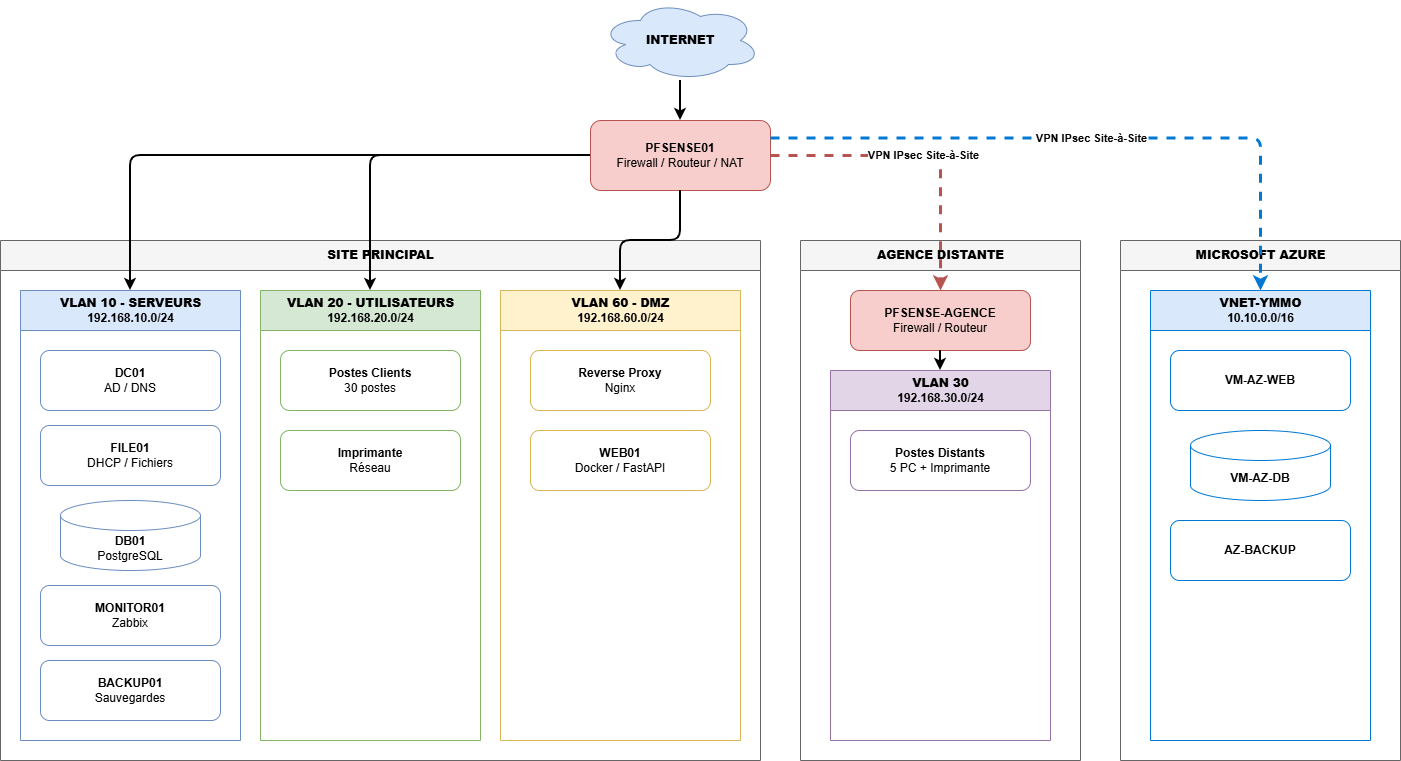

The diagram above was exported from draw.io. Its source (the exported page's mxGraphModel, read from the mxfile embedded in the PNG):
<mxGraphModel dx="1030" dy="608" grid="1" gridSize="10" guides="1" tooltips="1" connect="1" arrows="1" fold="1" page="1" pageScale="1" pageWidth="827" pageHeight="1169" math="0" shadow="0">
  <root>
    <mxCell id="0" />
    <mxCell id="1" parent="0" />
    <mxCell id="6UIXAcYT2Q41F0qjWP6I-1" parent="1" style="ellipse;shape=cloud;whiteSpace=wrap;html=1;fillColor=#dae8fc;strokeColor=#6c8ebf;align=center;fontStyle=1;" value="&lt;b&gt;INTERNET&lt;/b&gt;" vertex="1">
      <mxGeometry height="80" width="160" x="680" y="170" as="geometry" />
    </mxCell>
    <mxCell id="6UIXAcYT2Q41F0qjWP6I-2" parent="1" style="rounded=1;whiteSpace=wrap;html=1;fillColor=#f8cecc;strokeColor=#b85450;align=center;" value="&lt;b&gt;PFSENSE01&lt;/b&gt;&lt;br&gt;Firewall / Routeur / NAT" vertex="1">
      <mxGeometry height="70" width="180" x="670" y="290" as="geometry" />
    </mxCell>
    <mxCell id="6UIXAcYT2Q41F0qjWP6I-3" parent="1" style="swimlane;startSize=30;fillColor=#f5f5f5;strokeColor=#666666;html=1;horizontal=1;pointerEvents=0;" value="&lt;b&gt;SITE PRINCIPAL&lt;/b&gt;" vertex="1">
      <mxGeometry height="520" width="760" x="80" y="410" as="geometry" />
    </mxCell>
    <mxCell id="6UIXAcYT2Q41F0qjWP6I-4" parent="6UIXAcYT2Q41F0qjWP6I-3" style="swimlane;startSize=40;fillColor=#dae8fc;strokeColor=#6c8ebf;html=1;pointerEvents=0;" value="&lt;b&gt;VLAN 10 - SERVEURS&lt;/b&gt;&lt;br&gt;192.168.10.0/24" vertex="1">
      <mxGeometry height="450" width="220" x="20" y="50" as="geometry" />
    </mxCell>
    <mxCell id="6UIXAcYT2Q41F0qjWP6I-5" parent="6UIXAcYT2Q41F0qjWP6I-4" style="rounded=1;whiteSpace=wrap;html=1;fillColor=#ffffff;strokeColor=#6c8ebf;" value="&lt;b&gt;DC01&lt;/b&gt;&lt;br&gt;AD / DNS" vertex="1">
      <mxGeometry height="60" width="180" x="20" y="60" as="geometry" />
    </mxCell>
    <mxCell id="6UIXAcYT2Q41F0qjWP6I-6" parent="6UIXAcYT2Q41F0qjWP6I-4" style="rounded=1;whiteSpace=wrap;html=1;fillColor=#ffffff;strokeColor=#6c8ebf;" value="&lt;b&gt;FILE01&lt;/b&gt;&lt;br&gt;DHCP / Fichiers" vertex="1">
      <mxGeometry height="60" width="180" x="20" y="135" as="geometry" />
    </mxCell>
    <mxCell id="6UIXAcYT2Q41F0qjWP6I-7" parent="6UIXAcYT2Q41F0qjWP6I-4" style="shape=cylinder3;whiteSpace=wrap;html=1;boundedLbl=1;backgroundOutline=1;size=15;fillColor=#ffffff;strokeColor=#6c8ebf;" value="&lt;b&gt;DB01&lt;/b&gt;&lt;br&gt;PostgreSQL" vertex="1">
      <mxGeometry height="70" width="140" x="40" y="210" as="geometry" />
    </mxCell>
    <mxCell id="6UIXAcYT2Q41F0qjWP6I-8" parent="6UIXAcYT2Q41F0qjWP6I-4" style="rounded=1;whiteSpace=wrap;html=1;fillColor=#ffffff;strokeColor=#6c8ebf;" value="&lt;b&gt;MONITOR01&lt;/b&gt;&lt;br&gt;Zabbix" vertex="1">
      <mxGeometry height="60" width="180" x="20" y="295" as="geometry" />
    </mxCell>
    <mxCell id="6UIXAcYT2Q41F0qjWP6I-9" parent="6UIXAcYT2Q41F0qjWP6I-4" style="rounded=1;whiteSpace=wrap;html=1;fillColor=#ffffff;strokeColor=#6c8ebf;" value="&lt;b&gt;BACKUP01&lt;/b&gt;&lt;br&gt;Sauvegardes" vertex="1">
      <mxGeometry height="60" width="180" x="20" y="370" as="geometry" />
    </mxCell>
    <mxCell id="6UIXAcYT2Q41F0qjWP6I-10" parent="6UIXAcYT2Q41F0qjWP6I-3" style="swimlane;startSize=40;fillColor=#d5e8d4;strokeColor=#82b366;html=1;pointerEvents=0;" value="&lt;b&gt;VLAN 20 - UTILISATEURS&lt;/b&gt;&lt;br&gt;192.168.20.0/24" vertex="1">
      <mxGeometry height="450" width="220" x="260" y="50" as="geometry" />
    </mxCell>
    <mxCell id="6UIXAcYT2Q41F0qjWP6I-11" parent="6UIXAcYT2Q41F0qjWP6I-10" style="rounded=1;whiteSpace=wrap;html=1;fillColor=#ffffff;strokeColor=#82b366;" value="&lt;b&gt;Postes Clients&lt;/b&gt;&lt;br&gt;30 postes" vertex="1">
      <mxGeometry height="60" width="180" x="20" y="60" as="geometry" />
    </mxCell>
    <mxCell id="6UIXAcYT2Q41F0qjWP6I-12" parent="6UIXAcYT2Q41F0qjWP6I-10" style="rounded=1;whiteSpace=wrap;html=1;fillColor=#ffffff;strokeColor=#82b366;" value="&lt;b&gt;Imprimante&lt;/b&gt;&lt;br&gt;Réseau" vertex="1">
      <mxGeometry height="60" width="180" x="20" y="140" as="geometry" />
    </mxCell>
    <mxCell id="6UIXAcYT2Q41F0qjWP6I-13" parent="6UIXAcYT2Q41F0qjWP6I-3" style="swimlane;startSize=40;fillColor=#fff2cc;strokeColor=#d6b656;html=1;pointerEvents=0;" value="&lt;b&gt;VLAN 60 - DMZ&lt;/b&gt;&lt;br&gt;192.168.60.0/24" vertex="1">
      <mxGeometry height="450" width="240" x="500" y="50" as="geometry" />
    </mxCell>
    <mxCell id="6UIXAcYT2Q41F0qjWP6I-14" parent="6UIXAcYT2Q41F0qjWP6I-13" style="rounded=1;whiteSpace=wrap;html=1;fillColor=#ffffff;strokeColor=#d6b656;" value="&lt;b&gt;Reverse Proxy&lt;/b&gt;&lt;br&gt;Nginx" vertex="1">
      <mxGeometry height="60" width="180" x="30" y="60" as="geometry" />
    </mxCell>
    <mxCell id="6UIXAcYT2Q41F0qjWP6I-15" parent="6UIXAcYT2Q41F0qjWP6I-13" style="rounded=1;whiteSpace=wrap;html=1;fillColor=#ffffff;strokeColor=#d6b656;" value="&lt;b&gt;WEB01&lt;/b&gt;&lt;br&gt;Docker / FastAPI" vertex="1">
      <mxGeometry height="60" width="180" x="30" y="140" as="geometry" />
    </mxCell>
    <mxCell id="6UIXAcYT2Q41F0qjWP6I-16" parent="1" style="swimlane;startSize=30;fillColor=#f5f5f5;strokeColor=#666666;html=1;horizontal=1;pointerEvents=0;" value="&lt;b&gt;AGENCE DISTANTE&lt;/b&gt;" vertex="1">
      <mxGeometry height="520" width="280" x="880" y="410" as="geometry" />
    </mxCell>
    <mxCell id="6UIXAcYT2Q41F0qjWP6I-17" parent="6UIXAcYT2Q41F0qjWP6I-16" style="rounded=1;whiteSpace=wrap;html=1;fillColor=#f8cecc;strokeColor=#b85450;" value="&lt;b&gt;PFSENSE-AGENCE&lt;/b&gt;&lt;br&gt;Firewall / Routeur" vertex="1">
      <mxGeometry height="60" width="180" x="50" y="50" as="geometry" />
    </mxCell>
    <mxCell id="6UIXAcYT2Q41F0qjWP6I-18" parent="6UIXAcYT2Q41F0qjWP6I-16" style="swimlane;startSize=40;fillColor=#e1d5e7;strokeColor=#9673a6;html=1;pointerEvents=0;" value="&lt;b&gt;VLAN 30&lt;/b&gt;&lt;br&gt;192.168.30.0/24" vertex="1">
      <mxGeometry height="370" width="220" x="30" y="130" as="geometry" />
    </mxCell>
    <mxCell id="6UIXAcYT2Q41F0qjWP6I-19" parent="6UIXAcYT2Q41F0qjWP6I-18" style="rounded=1;whiteSpace=wrap;html=1;fillColor=#ffffff;strokeColor=#9673a6;" value="&lt;b&gt;Postes Distants&lt;/b&gt;&lt;br&gt;5 PC + Imprimante" vertex="1">
      <mxGeometry height="60" width="180" x="20" y="60" as="geometry" />
    </mxCell>
    <mxCell id="6UIXAcYT2Q41F0qjWP6I-20" parent="1" style="swimlane;startSize=30;fillColor=#f5f5f5;strokeColor=#666666;html=1;horizontal=1;pointerEvents=0;" value="&lt;b&gt;MICROSOFT AZURE&lt;/b&gt;" vertex="1">
      <mxGeometry height="520" width="280" x="1200" y="410" as="geometry" />
    </mxCell>
    <mxCell id="6UIXAcYT2Q41F0qjWP6I-21" parent="6UIXAcYT2Q41F0qjWP6I-20" style="swimlane;startSize=40;fillColor=#dae8fc;strokeColor=#0078d4;html=1;pointerEvents=0;" value="&lt;b&gt;VNET-YMMO&lt;/b&gt;&lt;br&gt;10.10.0.0/16" vertex="1">
      <mxGeometry height="450" width="220" x="30" y="50" as="geometry" />
    </mxCell>
    <mxCell id="6UIXAcYT2Q41F0qjWP6I-22" parent="6UIXAcYT2Q41F0qjWP6I-21" style="rounded=1;whiteSpace=wrap;html=1;fillColor=#ffffff;strokeColor=#0078d4;" value="&lt;b&gt;VM-AZ-WEB&lt;/b&gt;" vertex="1">
      <mxGeometry height="60" width="180" x="20" y="60" as="geometry" />
    </mxCell>
    <mxCell id="6UIXAcYT2Q41F0qjWP6I-23" parent="6UIXAcYT2Q41F0qjWP6I-21" style="shape=cylinder3;whiteSpace=wrap;html=1;boundedLbl=1;backgroundOutline=1;size=15;fillColor=#ffffff;strokeColor=#0078d4;" value="&lt;b&gt;VM-AZ-DB&lt;/b&gt;" vertex="1">
      <mxGeometry height="70" width="140" x="40" y="140" as="geometry" />
    </mxCell>
    <mxCell id="6UIXAcYT2Q41F0qjWP6I-24" parent="6UIXAcYT2Q41F0qjWP6I-21" style="rounded=1;whiteSpace=wrap;html=1;fillColor=#ffffff;strokeColor=#0078d4;" value="&lt;b&gt;AZ-BACKUP&lt;/b&gt;" vertex="1">
      <mxGeometry height="60" width="180" x="20" y="230" as="geometry" />
    </mxCell>
    <mxCell id="6UIXAcYT2Q41F0qjWP6I-25" edge="1" parent="1" source="6UIXAcYT2Q41F0qjWP6I-1" style="edgeStyle=orthogonalEdgeStyle;rounded=1;html=1;strokeWidth=2;" target="6UIXAcYT2Q41F0qjWP6I-2">
      <mxGeometry relative="1" as="geometry" />
    </mxCell>
    <mxCell id="6UIXAcYT2Q41F0qjWP6I-26" edge="1" parent="1" source="6UIXAcYT2Q41F0qjWP6I-2" style="edgeStyle=orthogonalEdgeStyle;rounded=1;html=1;strokeWidth=2;entryX=0.5;entryY=0;entryDx=0;entryDy=0;" target="6UIXAcYT2Q41F0qjWP6I-4">
      <mxGeometry relative="1" as="geometry" />
    </mxCell>
    <mxCell id="6UIXAcYT2Q41F0qjWP6I-27" edge="1" parent="1" source="6UIXAcYT2Q41F0qjWP6I-2" style="edgeStyle=orthogonalEdgeStyle;rounded=1;html=1;strokeWidth=2;entryX=0.5;entryY=0;entryDx=0;entryDy=0;" target="6UIXAcYT2Q41F0qjWP6I-10">
      <mxGeometry relative="1" as="geometry" />
    </mxCell>
    <mxCell id="6UIXAcYT2Q41F0qjWP6I-28" edge="1" parent="1" source="6UIXAcYT2Q41F0qjWP6I-2" style="edgeStyle=orthogonalEdgeStyle;rounded=1;html=1;strokeWidth=2;entryX=0.5;entryY=0;entryDx=0;entryDy=0;" target="6UIXAcYT2Q41F0qjWP6I-13">
      <mxGeometry relative="1" as="geometry" />
    </mxCell>
    <mxCell id="6UIXAcYT2Q41F0qjWP6I-29" edge="1" parent="1" source="6UIXAcYT2Q41F0qjWP6I-2" style="edgeStyle=orthogonalEdgeStyle;rounded=1;html=1;strokeWidth=3;dashed=1;strokeColor=#b85450;exitX=1;exitY=0.5;exitDx=0;exitDy=0;entryX=0.5;entryY=0;entryDx=0;entryDy=0;" target="6UIXAcYT2Q41F0qjWP6I-17" value="&lt;b&gt;VPN IPsec Site-à-Site&lt;/b&gt;">
      <mxGeometry relative="1" as="geometry">
        <mxPoint x="860" y="325" as="sourcePoint" />
        <mxPoint x="1020" y="400" as="targetPoint" />
      </mxGeometry>
    </mxCell>
    <mxCell id="6UIXAcYT2Q41F0qjWP6I-30" edge="1" parent="1" source="6UIXAcYT2Q41F0qjWP6I-2" style="edgeStyle=orthogonalEdgeStyle;rounded=1;html=1;strokeWidth=3;dashed=1;strokeColor=#0078d4;exitX=1;exitY=0.25;exitDx=0;exitDy=0;entryX=0.5;entryY=0;entryDx=0;entryDy=0;" target="6UIXAcYT2Q41F0qjWP6I-21" value="&lt;b&gt;VPN IPsec Site-à-Site&lt;/b&gt;">
      <mxGeometry relative="1" as="geometry">
        <mxPoint x="860" y="310" as="sourcePoint" />
        <mxPoint x="1340" y="400" as="targetPoint" />
      </mxGeometry>
    </mxCell>
    <mxCell id="6UIXAcYT2Q41F0qjWP6I-31" edge="1" parent="1" source="6UIXAcYT2Q41F0qjWP6I-17" style="edgeStyle=orthogonalEdgeStyle;rounded=1;html=1;strokeWidth=2;" target="6UIXAcYT2Q41F0qjWP6I-18">
      <mxGeometry relative="1" as="geometry" />
    </mxCell>
  </root>
</mxGraphModel>